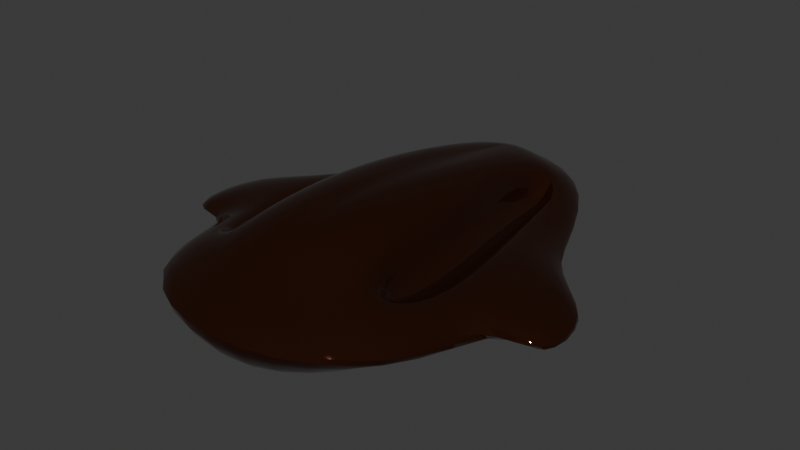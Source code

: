 # Source: ship.blend  (saved by Blender 4.0.36; exported with 4.5.12 LTS)
import bpy
from mathutils import Matrix  # noqa: F401  (used for matrix-valued properties, if any)

bpy.ops.wm.read_factory_settings(use_empty=True)
scene = bpy.context.scene
scene.name = 'Scene'

# ---- collections
col_collection = bpy.data.collections.new('Collection'); scene.collection.children.link(col_collection)

# ---- materials (node trees are filled in below, after node groups)
mat_material_001 = bpy.data.materials.new('Material.001')
mat_material_001.use_transparent_shadow = False

# ---- node groups
ng_auto_smooth = bpy.data.node_groups.new('Auto Smooth', 'GeometryNodeTree')
_s = ng_auto_smooth.interface.new_socket(name='Geometry', in_out='OUTPUT', socket_type='NodeSocketGeometry')
_s = ng_auto_smooth.interface.new_socket(name='Geometry', in_out='INPUT', socket_type='NodeSocketGeometry')
_s = ng_auto_smooth.interface.new_socket(name='Angle', in_out='INPUT', socket_type='NodeSocketFloat')
_s.subtype = 'ANGLE'
_s.min_value = 0.0
_s.max_value = 3.142
ng_auto_smooth.is_modifier = True
_N = ng_auto_smooth.nodes; _L = ng_auto_smooth.links
n0 = _N.new('NodeGroupOutput'); n0.name = 'Group Output'; n0.location = (480, -100)
n1 = _N.new('NodeGroupInput'); n1.name = 'Group Input'; n1.location = (-420, -300)
n2 = _N.new('NodeGroupInput'); n2.name = 'Group Input.001'; n2.location = (-60, -100)
n3 = _N.new('GeometryNodeSetShadeSmooth'); n3.name = 'Set Shade Smooth'; n3.location = (120, -100)
n3.domain = 'EDGE'
n4 = _N.new('GeometryNodeSetShadeSmooth'); n4.name = 'Set Shade Smooth.001'; n4.location = (300, -100)
n5 = _N.new('GeometryNodeInputMeshEdgeAngle'); n5.name = 'Edge Angle'; n5.location = (-420, -220)
n6 = _N.new('GeometryNodeInputEdgeSmooth'); n6.name = 'Is Edge Smooth'; n6.location = (-60, -160)
n7 = _N.new('GeometryNodeInputShadeSmooth'); n7.name = 'Is Face Smooth'; n7.location = (-240, -340)
n8 = _N.new('FunctionNodeBooleanMath'); n8.name = 'Boolean Math'; n8.location = (-60, -220)
n9 = _N.new('FunctionNodeCompare'); n9.name = 'Compare'; n9.location = (-240, -180)
n9.operation = 'LESS_EQUAL'
_L.new(n5.outputs[0], n9.inputs[0])
_L.new(n4.outputs[0], n0.inputs[0])
_L.new(n1.outputs[1], n9.inputs[1])
_L.new(n9.outputs[0], n8.inputs[0])
_L.new(n7.outputs[0], n8.inputs[1])
_L.new(n2.outputs[0], n3.inputs[0])
_L.new(n6.outputs[0], n3.inputs[1])
_L.new(n3.outputs[0], n4.inputs[0])
_L.new(n8.outputs[0], n3.inputs[2])
n0.is_active_output = True

# ---- material node trees
mat_material_001.use_nodes = True; mat_material_001.node_tree.nodes.clear()
_N = mat_material_001.node_tree.nodes; _L = mat_material_001.node_tree.links
n0 = _N.new('ShaderNodeBsdfPrincipled'); n0.name = 'Principled BSDF'; n0.location = (10, 300)
n0.inputs[0].default_value = (0.06304, 0.01967, 0.009032, 1.0)
n0.inputs[1].default_value = 0.7364
n0.inputs[2].default_value = 0.03182
n0.inputs[3].default_value = 1.45
n1 = _N.new('ShaderNodeOutputMaterial'); n1.name = 'Material Output'; n1.location = (300, 300)
_L.new(n0.outputs[0], n1.inputs[0])
n1.is_active_output = True

# ---- world
world_world = bpy.data.worlds.new('World'); scene.world = world_world
world_world.use_nodes = True; world_world.node_tree.nodes.clear()
_N = world_world.node_tree.nodes; _L = world_world.node_tree.links
n0 = _N.new('ShaderNodeOutputWorld'); n0.name = 'World Output'; n0.location = (300, 300)
n1 = _N.new('ShaderNodeBackground'); n1.name = 'Background'; n1.location = (10, 300)
n1.inputs[0].default_value = (0.05088, 0.05088, 0.05088, 1.0)
_L.new(n1.outputs[0], n0.inputs[0])
n0.is_active_output = True
world_world.color = (0.05088, 0.05088, 0.05088)
world_world.use_sun_shadow = False
world_world.sun_shadow_jitter_overblur = 0.0

# ---- meshes
me_cube_001 = bpy.data.meshes.new('Cube.001')
me_cube_001.from_pydata([(-0.9417, -1.355, -0.5893), (-1.02, 2.976, -0.3795), (-1.84, -1.959, 0.1233), (-1.179, 3.683, 0.0), (0.0, 3.499, -0.2555), (-0.06727, -0.6711, 0.8432), (0.0, -1.998, -0.7295), (0.0, -2.378, 0.104), (0.0, 4.354, -0.03457), (-1.212, 1.648, -0.4494), (-1.404, 0.08348, -0.5194), (-0.5211, 2.963, -0.09312), (-0.8452, 3.102, -0.2517), (-1.23, -0.8663, -0.03326), (-0.9032, -0.6975, 0.1511), (-2.106, -0.1541, -0.2515), (-1.796, 1.802, -0.279), (0.0, 1.484, -0.626), (0.0, -0.2567, -0.6777), (-0.2412, 3.091, 0.5115), (0.0, 3.529, 0.3467), (-0.3245, -1.057, 0.8806), (0.0, -1.464, 0.3219), (-0.3219, 1.592, 0.7707), (-0.3253, 0.2291, 0.9137), (0.0, 3.044, 0.4604), (0.0, 1.592, 0.3253), (-0.0399, 2.689, 0.5442), (-0.9032, -0.6975, 0.6886), (-1.372, -0.8663, 0.421), (-0.9454, 3.102, 0.2025), (-0.5211, 2.963, 0.4444), (-0.9151, 0.4192, 0.7236), (-1.544, 0.06047, 0.2939), (-1.194, 1.516, 0.3168), (-0.7353, 1.503, 0.7166), (-0.9151, 0.4192, 0.1861), (-1.252, 0.383, 0.01981), (-1.069, 1.516, 0.04273), (-0.7353, 1.503, 0.1791), (0.0, -1.0, 0.6995), (-0.06643, 1.475, 0.7542), (-0.06754, 0.3711, 0.87), (-3.05, -0.484, -0.2452), (-3.128, 0.9303, -0.2473), (-2.481, 0.9612, 0.1565), (-2.425, -0.1586, 0.1447), (0.0, 1.473, 0.7609), (0.0, 0.3711, 0.87), (0.0, -0.6711, 0.8432), (0.0, 2.689, 0.5442), (-1.129, 3.458, -0.1192), (-1.554, -1.767, 0.002655), (0.0, 4.082, -0.1565), (0.0, -2.409, -0.05506), (-1.882, -0.07847, -0.3482), (-1.61, 1.713, -0.3934)], [(26, 23)], [(3, 30, 31, 19, 20, 8), (16, 34, 30, 3), (54, 7, 2, 52), (56, 16, 3, 51), (51, 3, 8, 53), (10, 18, 6, 0), (19, 31, 35, 23), (7, 22, 21, 28, 29, 2), (1, 4, 17, 9), (9, 17, 18, 10), (16, 15, 43, 44), (52, 2, 15, 55), (55, 15, 16, 56), (39, 11, 12, 38), (24, 32, 28, 21), (23, 35, 32, 24), (19, 23, 41, 27), (21, 22, 40, 5), (24, 21, 5, 42), (20, 19, 27, 25), (23, 24, 42, 41), (34, 33, 37, 38), (32, 35, 39, 36), (2, 29, 33, 15), (14, 36, 37, 13), (36, 39, 38, 37), (29, 28, 14, 13), (35, 31, 11, 39), (28, 32, 36, 14), (31, 30, 12, 11), (30, 34, 38, 12), (33, 29, 13, 37), (41, 42, 48, 47), (25, 27, 50), (5, 40, 49), (43, 46, 45, 44), (15, 33, 46, 43), (34, 16, 44, 45), (33, 34, 45, 46), (49, 48, 42, 5), (47, 50, 27, 41), (10, 55, 56, 9), (0, 52, 55, 10), (1, 51, 53, 4), (9, 56, 51, 1), (6, 54, 52, 0)])
me_cube_001.polygons.foreach_set('use_smooth', [True] * 46)
_uv = me_cube_001.uv_layers.new(name='UVMap')
_uv.uv.foreach_set('vector', [0.3869, 0.8558, 0.4191, 0.776, 0.4775, 0.7567, 0.516, 0.7744, 0.5492, 0.8347, 0.5492, 0.9483, 0.3019, 0.597, 0.3849, 0.5576, 0.4191, 0.776, 0.3869, 0.8558, 0.5492, 0.4391, 0.5492, 0.461, 0.2958, 0.4637, 0.3352, 0.4471, 0.3275, 0.5847, 0.3019, 0.597, 0.3869, 0.8558, 0.3938, 0.8249, 0.3938, 0.8249, 0.3869, 0.8558, 0.5492, 0.9483, 0.5492, 0.9108, 0.356, 0.3604, 0.5492, 0.3135, 0.5492, 0.07388, 0.4196, 0.1624, 0.516, 0.7744, 0.4775, 0.7567, 0.448, 0.5558, 0.5049, 0.5681, 0.5492, 0.02157, 0.5492, 0.1474, 0.5045, 0.2033, 0.4249, 0.2529, 0.3603, 0.2296, 0.2958, 0.0792, 0.4088, 0.7586, 0.5492, 0.8305, 0.5492, 0.5532, 0.3824, 0.5758, 0.3824, 0.5758, 0.5492, 0.5532, 0.5492, 0.3135, 0.356, 0.3604, 0.3019, 0.597, 0.2594, 0.3277, 0.1293, 0.2822, 0.1186, 0.4769, 0.3352, 0.1057, 0.2958, 0.0792, 0.2594, 0.3277, 0.2901, 0.3381, 0.2901, 0.3381, 0.2594, 0.3277, 0.3019, 0.597, 0.3275, 0.5847, 0.448, 0.5558, 0.4775, 0.7567, 0.4329, 0.776, 0.4021, 0.5576, 0.5044, 0.3804, 0.4232, 0.4066, 0.4249, 0.2529, 0.5045, 0.2033, 0.5049, 0.5681, 0.448, 0.5558, 0.4232, 0.4066, 0.5044, 0.3804, 0.516, 0.7744, 0.5049, 0.5681, 0.5401, 0.552, 0.5437, 0.7191, 0.5045, 0.2033, 0.5492, 0.1474, 0.5492, 0.2112, 0.54, 0.2565, 0.5044, 0.3804, 0.5045, 0.2033, 0.54, 0.2565, 0.5399, 0.4, 0.5492, 0.8347, 0.516, 0.7744, 0.5437, 0.7191, 0.5492, 0.768, 0.5049, 0.5681, 0.5044, 0.3804, 0.5399, 0.4, 0.5401, 0.552, 0.5074, 0.4903, 0.3071, 0.4872, 0.3515, 0.4494, 0.5074, 0.4526, 0.3564, 0.5463, 0.5057, 0.5454, 0.5057, 0.4714, 0.3564, 0.4723, 0.2958, 0.0792, 0.3603, 0.2296, 0.3367, 0.3572, 0.2594, 0.3277, 0.4249, 0.2529, 0.4232, 0.4066, 0.3769, 0.4016, 0.3799, 0.2296, 0.4232, 0.4066, 0.448, 0.5558, 0.4021, 0.5576, 0.3769, 0.4016, 0.3603, 0.5047, 0.4249, 0.5415, 0.4249, 0.4675, 0.3799, 0.4421, 0.5057, 0.5454, 0.7066, 0.5079, 0.7066, 0.4339, 0.5057, 0.4714, 0.2027, 0.5415, 0.3564, 0.5463, 0.3564, 0.4723, 0.2027, 0.4675, 0.4775, 0.5079, 0.4191, 0.4746, 0.4329, 0.4121, 0.4775, 0.4339, 0.7258, 0.4746, 0.5074, 0.4903, 0.5074, 0.4526, 0.7258, 0.4121, 0.3071, 0.4872, 0.1795, 0.5047, 0.1795, 0.4421, 0.3515, 0.4494, 0.5401, 0.552, 0.5399, 0.4, 0.5492, 0.4, 0.5492, 0.5517, 0.5492, 0.768, 0.5437, 0.7191, 0.5492, 0.7191, 0.54, 0.2565, 0.5492, 0.2112, 0.5492, 0.2565, 0.1293, 0.2822, 0.2154, 0.3271, 0.2077, 0.4812, 0.1186, 0.4769, 0.2594, 0.4121, 0.3367, 0.4872, 0.2154, 0.4666, 0.1293, 0.413, 0.3849, 0.4903, 0.3019, 0.4083, 0.1186, 0.4127, 0.2077, 0.4683, 0.3367, 0.3572, 0.3849, 0.5576, 0.2077, 0.4812, 0.2154, 0.3271, 0.5492, 0.2565, 0.5492, 0.4, 0.5399, 0.4, 0.54, 0.2565, 0.5492, 0.5517, 0.5492, 0.7191, 0.5437, 0.7191, 0.5401, 0.552, 0.356, 0.3604, 0.2901, 0.3381, 0.3275, 0.5847, 0.3824, 0.5758, 0.4196, 0.1624, 0.3352, 0.1057, 0.2901, 0.3381, 0.356, 0.3604, 0.4088, 0.7586, 0.3938, 0.8249, 0.5492, 0.9108, 0.5492, 0.8305, 0.3824, 0.5758, 0.3275, 0.5847, 0.3938, 0.8249, 0.4088, 0.7586, 0.5492, 0.3463, 0.5492, 0.4391, 0.3352, 0.4471, 0.4196, 0.3656])
me_cube_001.materials.append(mat_material_001)
me_cube_001.update()

# ---- objects
ob_cube = bpy.data.objects.new('Cube', me_cube_001)

# ---- transforms, parenting, visibility, modifiers, constraints
ob_cube.location = (0.0, 0.0, 0.0)
_m = ob_cube.modifiers.new('Mirror', 'MIRROR')
_m.use_clip = True
_m = ob_cube.modifiers.new('Subdivision', 'SUBSURF')
_m.levels = 2
_m = ob_cube.modifiers.new('Smooth', 'SMOOTH')
_m.factor = 0.9494
_m.iterations = 2
_m = ob_cube.modifiers.new('Auto Smooth', 'NODES')
_m.node_group = ng_auto_smooth
_gi = [s.identifier for s in ng_auto_smooth.interface.items_tree if s.item_type == 'SOCKET' and s.in_out == 'INPUT']
_m[_gi[1]] = 0.5236  # Angle

# ---- collection membership
col_collection.objects.link(ob_cube)

# ---- scene / render settings (as saved in the file)
scene.frame_start = 1; scene.frame_end = 250; scene.frame_set(1)
scene.render.engine = 'BLENDER_EEVEE_NEXT'
scene.cycles.sampling_pattern = 'TABULATED_SOBOL'
bpy.context.view_layer.update()

# ---- added for rendering (the .blend has no active camera and no usable light): camera, sun
cam_auto = bpy.data.cameras.new('AutoCamera')
cam_auto.lens = 50.0
cam_auto.sensor_width = 36.0
cam_auto.clip_end = 1000.0
ob_auto_camera = bpy.data.objects.new('AutoCamera', cam_auto)
scene.collection.objects.link(ob_auto_camera)
ob_auto_camera.location = (7.6797, -8.32118, 6.26056)
ob_auto_camera.rotation_euler = (1.09748, -7.21219e-08, 0.694738)
scene.camera = ob_auto_camera
light_auto_sun = bpy.data.lights.new('AutoSun', 'SUN')
light_auto_sun.energy = 3.0
light_auto_sun.angle = 0.0523599
ob_auto_sun = bpy.data.objects.new('AutoSun', light_auto_sun)
scene.collection.objects.link(ob_auto_sun)
ob_auto_sun.rotation_euler = (0.872665, 0.174533, 0.523599)
bpy.context.view_layer.update()
